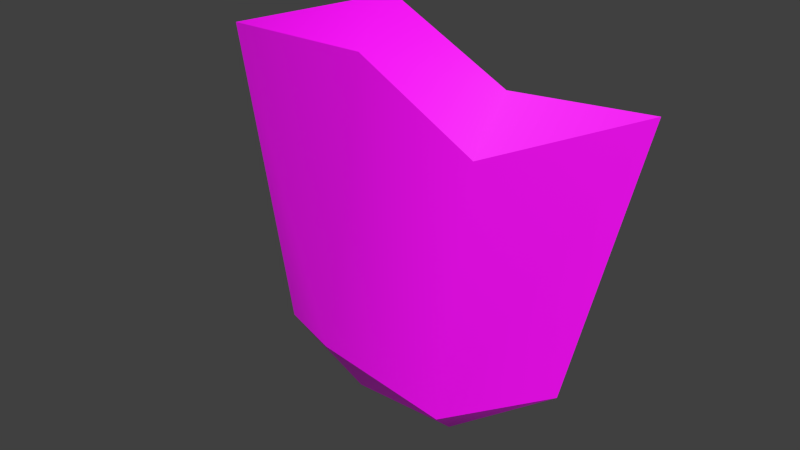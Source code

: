 # Source: dekuShield.blend  (saved by Blender 2.81.4; exported with 4.5.12 LTS)
import bpy
from mathutils import Matrix  # noqa: F401  (used for matrix-valued properties, if any)

bpy.ops.wm.read_factory_settings(use_empty=True)
scene = bpy.context.scene
scene.name = 'Scene'

# ---- collections
col_collection_1 = bpy.data.collections.new('Collection 1'); scene.collection.children.link(col_collection_1)

# ---- images (referenced by path relative to the original .blend; pixels are not part of the script)
import os
ASSET_DIR = os.environ.get("B2B_ASSET_DIR", "")  # directory of the original .blend (textures are referenced by path, not embedded)
HERE = os.path.dirname(os.path.abspath(__file__))  # packed textures are extracted next to this script under _unpacked/

def load_image(name, relpath, width, height, colorspace="sRGB"):
    """Load a texture the original file referenced (path relative to the .blend, or extracted next to this script)."""
    p = next((c for c in (os.path.join(HERE, relpath), os.path.join(ASSET_DIR, relpath)) if relpath and os.path.exists(c)), "")
    if p:
        img = bpy.data.images.load(p, check_existing=True)
        img.name = name
    else:  # same state as the original file: an image datablock whose file is absent (Cycles renders it pink)
        img = bpy.data.images.new(name, width, height)
        img.source = "FILE"
        img.filepath = "//" + (relpath or name)
    img.colorspace_settings.name = colorspace
    return img
img_dekushield_png = load_image('dekuShield.png', 'dekuShield.png', 1024, 1024, 'sRGB')

# ---- materials (node trees are filled in below, after node groups)
mat_dekushieldmaterial = bpy.data.materials.new('dekuShieldMaterial')
mat_dekushieldmaterial.use_backface_culling = True
mat_dekushieldmaterial.use_transparent_shadow = False

# ---- material node trees
mat_dekushieldmaterial.use_nodes = True; mat_dekushieldmaterial.node_tree.nodes.clear()
_N = mat_dekushieldmaterial.node_tree.nodes; _L = mat_dekushieldmaterial.node_tree.links
n0 = _N.new('ShaderNodeOutputMaterial'); n0.name = 'Material Output'; n0.location = (300, 300)
n1 = _N.new('ShaderNodeBsdfPrincipled'); n1.name = 'Principled BSDF'; n1.location = (10, 300)
n1.distribution = 'GGX'
n1.subsurface_method = 'BURLEY'
n1.inputs[3].default_value = 1.45
n1.inputs[27].default_value = (0.0, 0.0, 0.0, 1.0)
n1.inputs[28].default_value = 1.0
n2 = _N.new('ShaderNodeTexImage'); n2.name = 'Image Texture'; n2.location = (-280, 279)
n2.image = img_dekushield_png
_L.new(n1.outputs[0], n0.inputs[0])
_L.new(n2.outputs[0], n1.inputs[0])
n0.is_active_output = True

# ---- world
world_world = bpy.data.worlds.new('World'); scene.world = world_world
world_world.color = (0.05088, 0.05088, 0.05088)
world_world.use_sun_shadow = False
world_world.sun_shadow_jitter_overblur = 0.0
world_world.cycles.sampling_method = 'MANUAL'
world_world.cycles.sample_map_resolution = 256

# ---- meshes
me_dekushield = bpy.data.meshes.new('dekuShield')
me_dekushield.from_pydata([(0.02514, 1.906, 0.2178), (-0.2932, 0.2834, 0.1454), (0.4067, 0.1673, 0.1408), (0.9078, 0.3937, -0.09362), (1.245, 1.825, -0.1177), (0.3849, 0.03743, 0.01097), (-0.1978, 0.01329, -0.00512), (0.5676, 1.536, 0.1351), (0.6021, 1.804, -0.02926), (0.03204, 2.111, 0.000627), (-0.669, 0.25, -0.007418), (-1.026, 1.767, -0.05569)], [], [(0, 1, 2), (2, 3, 4), (5, 2, 6), (2, 5, 3), (7, 8, 0), (0, 8, 9), (2, 4, 7), (1, 10, 6), (6, 2, 1), (0, 9, 11), (7, 4, 8), (11, 10, 1), (11, 1, 0), (0, 2, 7), (6, 11, 9), (3, 5, 4), (4, 5, 8), (5, 6, 9), (9, 8, 5), (11, 6, 10)])
me_dekushield.polygons.foreach_set('use_smooth', [True] * 20)
_k = set([(0, 7), (0, 11), (1, 2), (1, 10), (2, 3), (3, 4), (3, 5), (4, 5), (4, 7), (4, 8), (5, 6), (5, 8), (5, 9), (6, 9), (6, 10), (6, 11), (8, 9), (9, 11), (10, 11)])
me_dekushield.attributes.new('sharp_edge', 'BOOLEAN', 'EDGE').data.foreach_set('value', [ (min(e.vertices), max(e.vertices)) in _k for e in me_dekushield.edges])
_uv = me_dekushield.uv_layers.new(name='UVMap')
_uv.uv.foreach_set('vector', [0.2267, 0.8977, 0.1241, 0.4135, 0.2428, 0.3293, 0.2428, 0.3293, 0.3416, 0.373, 0.4347, 0.8299, 0.2264, 0.2578, 0.2429, 0.3291, 0.1636, 0.258, 0.2429, 0.3291, 0.2264, 0.2578, 0.3415, 0.3731, 0.3058, 0.7697, 0.3251, 0.8689, 0.2267, 0.8977, 0.2267, 0.8977, 0.3251, 0.8689, 0.2374, 0.9894, 0.2428, 0.3293, 0.4347, 0.8299, 0.3058, 0.7697, 0.124, 0.4136, 0.05557, 0.433, 0.1636, 0.258, 0.1636, 0.258, 0.2429, 0.3291, 0.124, 0.4136, 0.2267, 0.8977, 0.2374, 0.9894, 0.05543, 0.9595, 0.3058, 0.7697, 0.4347, 0.8299, 0.3251, 0.8689, 0.05543, 0.9595, 0.05543, 0.4331, 0.1241, 0.4135, 0.05543, 0.9595, 0.1241, 0.4135, 0.2267, 0.8977, 0.2267, 0.8977, 0.2428, 0.3293, 0.3058, 0.7697, 0.8356, 0.05581, 0.9438, 0.3588, 0.7904, 0.4095, 0.674, 0.1125, 0.7522, 0.05581, 0.6179, 0.3527, 0.6179, 0.3527, 0.7522, 0.05581, 0.7107, 0.3536, 0.7522, 0.05581, 0.8356, 0.05581, 0.7904, 0.4095, 0.7904, 0.4095, 0.7107, 0.3536, 0.7522, 0.05581, 0.9438, 0.3588, 0.8356, 0.05581, 0.9015, 0.09916])
me_dekushield.materials.append(mat_dekushieldmaterial)
me_dekushield.use_remesh_preserve_volume = False
me_dekushield.use_remesh_preserve_attributes = False
me_dekushield.use_mirror_vertex_groups = False
me_dekushield.update()
me_dekushield.normals_split_custom_set([tuple(v) for v in zip(*[iter([-0.08719, -0.008339, 0.9962, -0.1825, -0.03973, 0.9824, 0.1977, -0.05362, 0.9788, 0.1977, -0.05362, 0.9788, 0.4559, -0.09237, 0.8852, 0.3898, -0.05359, 0.9194, 0.2359, -0.7067, 0.667, 0.2838, -0.6759, 0.6802, -0.1341, -0.5434, 0.8287, 0.2838, -0.6759, 0.6802, 0.2359, -0.7067, 0.667, 0.5435, -0.6375, 0.5461, 0.2847, 0.4745, 0.8329, 0.265, 0.5102, 0.8182, 0.1099, 0.6921, 0.7134, 0.1099, 0.6921, 0.7134, 0.265, 0.5102, 0.8182, 0.05708, 0.7259, 0.6854, 0.1977, -0.05362, 0.9788, 0.3898, -0.05359, 0.9194, 0.2553, -0.02596, 0.9665, -0.1951, -0.5292, 0.8258, -0.2754, -0.5405, 0.795, -0.1341, -0.5434, 0.8287, -0.1341, -0.5434, 0.8287, 0.2838, -0.6759, 0.6802, -0.1951, -0.5292, 0.8258, 0.1099, 0.6921, 0.7134, 0.05708, 0.7259, 0.6854, -0.2642, 0.7063, 0.6568, 0.2847, 0.4745, 0.8329, 0.1011, 0.5109, 0.8537, 0.265, 0.5102, 0.8182, -0.2727, -0.00435, 0.9621, -0.3717, -0.05809, 0.9265, -0.1825, -0.03973, 0.9824, -0.2727, -0.00435, 0.9621, -0.1825, -0.03973, 0.9824, -0.08719, -0.008339, 0.9962, -0.08719, -0.008339, 0.9962, 0.1977, -0.05362, 0.9788, 0.2553, -0.02596, 0.9665, 0.05416, -0.0032, -0.9985, 0.05416, -0.0032, -0.9985, 0.05416, -0.0032, -0.9985, -0.2189, 0.03507, -0.9751, -0.2189, 0.03507, -0.9751, -0.2189, 0.03507, -0.9751, -0.1363, -0.005802, -0.9907, -0.1363, -0.005802, -0.9907, -0.1363, -0.005802, -0.9907, 0.02761, -0.0002873, -0.9996, 0.02761, -0.0002873, -0.9996, 0.02761, -0.0002873, -0.9996, -0.06054, -0.01528, -0.998, -0.06054, -0.01528, -0.998, -0.06054, -0.01528, -0.998, -0.01259, -0.03476, -0.9993, -0.01259, -0.03476, -0.9993, -0.01259, -0.03476, -0.9993])] * 3)])

# ---- objects
ob_dekushield = bpy.data.objects.new('dekuShield', me_dekushield)

# ---- transforms, parenting, visibility, modifiers, constraints
ob_dekushield.location = (0.0, 0.0, 0.0)
ob_dekushield.rotation_euler = (1.571, -0.0, 0.0)
ob_dekushield.lineart.crease_threshold = 0.0

# ---- collection membership
scene.collection.objects.link(ob_dekushield)

# ---- scene / render settings (as saved in the file)
scene.frame_start = 1; scene.frame_end = 30; scene.frame_set(1)
scene.render.engine = 'BLENDER_EEVEE_NEXT'
scene.render.resolution_percentage = 50
scene.render.dither_intensity = 0.0
scene.cycles.use_denoising = False
scene.cycles.samples = 10
scene.cycles.sampling_pattern = 'TABULATED_SOBOL'
scene.cycles.light_sampling_threshold = 0.0
scene.cycles.use_adaptive_sampling = False
scene.cycles.use_light_tree = False
scene.cycles.blur_glossy = 0.0
scene.cycles.pixel_filter_type = 'GAUSSIAN'
scene.cycles.sample_clamp_indirect = 0.0
scene.view_settings.view_transform = 'Standard'
bpy.context.view_layer.update()

# ---- added for rendering (the .blend has no active camera and no usable light): camera, sun
cam_auto = bpy.data.cameras.new('AutoCamera')
cam_auto.lens = 50.0
cam_auto.sensor_width = 36.0
cam_auto.clip_end = 1000.0
ob_auto_camera = bpy.data.objects.new('AutoCamera', cam_auto)
scene.collection.objects.link(ob_auto_camera)
ob_auto_camera.location = (2.98607, -3.50249, 3.36364)
ob_auto_camera.rotation_euler = (1.09748, -7.21219e-08, 0.694738)
scene.camera = ob_auto_camera
light_auto_sun = bpy.data.lights.new('AutoSun', 'SUN')
light_auto_sun.energy = 3.0
light_auto_sun.angle = 0.0523599
ob_auto_sun = bpy.data.objects.new('AutoSun', light_auto_sun)
scene.collection.objects.link(ob_auto_sun)
ob_auto_sun.rotation_euler = (0.872665, 0.174533, 0.523599)
bpy.context.view_layer.update()
